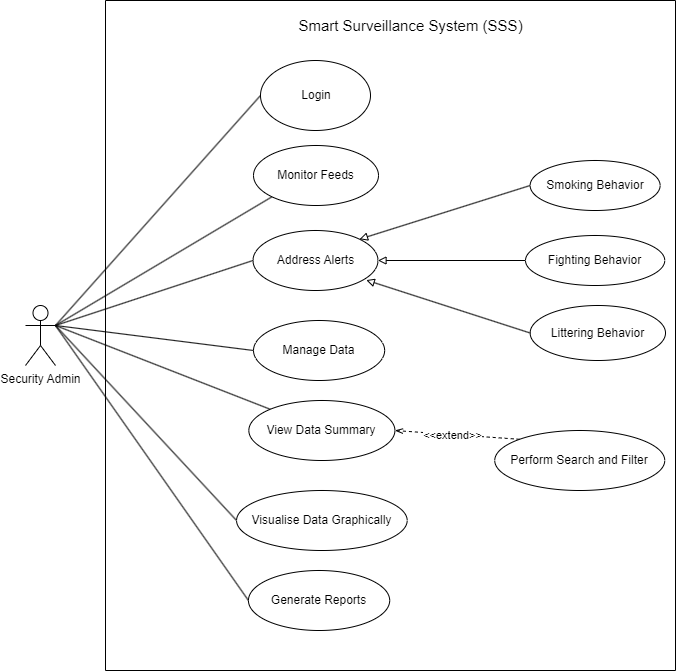

The diagram above was exported from draw.io. Its source (the exported page's mxGraphModel, read from the mxfile embedded in the PNG):
<mxGraphModel dx="1221" dy="823" grid="1" gridSize="10" guides="1" tooltips="1" connect="1" arrows="1" fold="1" page="1" pageScale="1" pageWidth="850" pageHeight="1100" math="0" shadow="0">
  <root>
    <mxCell id="0" />
    <mxCell id="1" parent="0" />
    <mxCell id="W3fN0GhLpMgSu0Gnzsw6-10" style="rounded=0;orthogonalLoop=1;jettySize=auto;html=1;entryX=0;entryY=0.5;entryDx=0;entryDy=0;endArrow=none;endFill=0;exitX=1;exitY=0.3333333333333333;exitDx=0;exitDy=0;exitPerimeter=0;" parent="1" source="W3fN0GhLpMgSu0Gnzsw6-1" target="W3fN0GhLpMgSu0Gnzsw6-6" edge="1">
      <mxGeometry relative="1" as="geometry" />
    </mxCell>
    <mxCell id="W3fN0GhLpMgSu0Gnzsw6-11" style="rounded=0;orthogonalLoop=1;jettySize=auto;html=1;exitX=1;exitY=0.3333333333333333;exitDx=0;exitDy=0;exitPerimeter=0;entryX=0;entryY=0.5;entryDx=0;entryDy=0;endArrow=none;endFill=0;" parent="1" source="W3fN0GhLpMgSu0Gnzsw6-1" target="W3fN0GhLpMgSu0Gnzsw6-8" edge="1">
      <mxGeometry relative="1" as="geometry" />
    </mxCell>
    <mxCell id="W3fN0GhLpMgSu0Gnzsw6-17" style="rounded=0;orthogonalLoop=1;jettySize=auto;html=1;exitX=1;exitY=0.3333333333333333;exitDx=0;exitDy=0;exitPerimeter=0;entryX=0;entryY=1;entryDx=0;entryDy=0;endArrow=none;endFill=0;" parent="1" source="W3fN0GhLpMgSu0Gnzsw6-1" target="W3fN0GhLpMgSu0Gnzsw6-13" edge="1">
      <mxGeometry relative="1" as="geometry" />
    </mxCell>
    <mxCell id="W3fN0GhLpMgSu0Gnzsw6-43" style="rounded=0;orthogonalLoop=1;jettySize=auto;html=1;exitX=1;exitY=0.3333333333333333;exitDx=0;exitDy=0;exitPerimeter=0;entryX=0;entryY=0.5;entryDx=0;entryDy=0;endArrow=none;endFill=0;" parent="1" source="W3fN0GhLpMgSu0Gnzsw6-1" target="W3fN0GhLpMgSu0Gnzsw6-24" edge="1">
      <mxGeometry relative="1" as="geometry" />
    </mxCell>
    <mxCell id="W3fN0GhLpMgSu0Gnzsw6-44" style="rounded=0;orthogonalLoop=1;jettySize=auto;html=1;exitX=1;exitY=0.3333333333333333;exitDx=0;exitDy=0;exitPerimeter=0;entryX=0;entryY=0.5;entryDx=0;entryDy=0;endArrow=none;endFill=0;" parent="1" source="W3fN0GhLpMgSu0Gnzsw6-1" target="W3fN0GhLpMgSu0Gnzsw6-26" edge="1">
      <mxGeometry relative="1" as="geometry" />
    </mxCell>
    <mxCell id="W3fN0GhLpMgSu0Gnzsw6-45" style="rounded=0;orthogonalLoop=1;jettySize=auto;html=1;exitX=1;exitY=0.3333333333333333;exitDx=0;exitDy=0;exitPerimeter=0;entryX=0;entryY=0;entryDx=0;entryDy=0;endArrow=none;endFill=0;" parent="1" source="W3fN0GhLpMgSu0Gnzsw6-1" target="W3fN0GhLpMgSu0Gnzsw6-28" edge="1">
      <mxGeometry relative="1" as="geometry" />
    </mxCell>
    <mxCell id="pA9NXz-NvRRUHkqVS-xk-3" style="rounded=0;orthogonalLoop=1;jettySize=auto;html=1;exitX=1;exitY=0.3333333333333333;exitDx=0;exitDy=0;exitPerimeter=0;entryX=0;entryY=0.5;entryDx=0;entryDy=0;endArrow=none;endFill=0;" parent="1" source="W3fN0GhLpMgSu0Gnzsw6-1" target="pA9NXz-NvRRUHkqVS-xk-2" edge="1">
      <mxGeometry relative="1" as="geometry" />
    </mxCell>
    <mxCell id="W3fN0GhLpMgSu0Gnzsw6-1" value="Security Admin" style="shape=umlActor;verticalLabelPosition=bottom;verticalAlign=top;html=1;outlineConnect=0;" parent="1" vertex="1">
      <mxGeometry x="70" y="1015" width="30" height="60" as="geometry" />
    </mxCell>
    <mxCell id="W3fN0GhLpMgSu0Gnzsw6-6" value="Generate Reports" style="ellipse;whiteSpace=wrap;html=1;" parent="1" vertex="1">
      <mxGeometry x="292.94" y="1280" width="141.25" height="60" as="geometry" />
    </mxCell>
    <mxCell id="W3fN0GhLpMgSu0Gnzsw6-8" value="" style="ellipse;whiteSpace=wrap;html=1;" parent="1" vertex="1">
      <mxGeometry x="305" y="770" width="110" height="70" as="geometry" />
    </mxCell>
    <mxCell id="W3fN0GhLpMgSu0Gnzsw6-9" value="Login" style="text;html=1;align=center;verticalAlign=middle;whiteSpace=wrap;rounded=0;" parent="1" vertex="1">
      <mxGeometry x="330.5" y="790" width="60" height="30" as="geometry" />
    </mxCell>
    <mxCell id="W3fN0GhLpMgSu0Gnzsw6-13" value="" style="ellipse;whiteSpace=wrap;html=1;" parent="1" vertex="1">
      <mxGeometry x="298" y="855" width="125" height="60" as="geometry" />
    </mxCell>
    <mxCell id="W3fN0GhLpMgSu0Gnzsw6-14" value="Monitor Feeds" style="text;html=1;align=center;verticalAlign=middle;whiteSpace=wrap;rounded=0;" parent="1" vertex="1">
      <mxGeometry x="313" y="870" width="95" height="30" as="geometry" />
    </mxCell>
    <mxCell id="W3fN0GhLpMgSu0Gnzsw6-24" value="Address Alerts" style="ellipse;whiteSpace=wrap;html=1;" parent="1" vertex="1">
      <mxGeometry x="297.5" y="940" width="125" height="60" as="geometry" />
    </mxCell>
    <mxCell id="W3fN0GhLpMgSu0Gnzsw6-26" value="Manage Data" style="ellipse;whiteSpace=wrap;html=1;" parent="1" vertex="1">
      <mxGeometry x="298" y="1030" width="131.13" height="60" as="geometry" />
    </mxCell>
    <mxCell id="W3fN0GhLpMgSu0Gnzsw6-28" value="View Data Summary" style="ellipse;whiteSpace=wrap;html=1;" parent="1" vertex="1">
      <mxGeometry x="293.34" y="1110" width="146.07" height="60" as="geometry" />
    </mxCell>
    <mxCell id="W3fN0GhLpMgSu0Gnzsw6-34" style="rounded=0;orthogonalLoop=1;jettySize=auto;html=1;exitX=0;exitY=0;exitDx=0;exitDy=0;entryX=1;entryY=0.5;entryDx=0;entryDy=0;dashed=1;endArrow=openThin;endFill=0;startArrow=none;startFill=0;" parent="1" source="W3fN0GhLpMgSu0Gnzsw6-33" target="W3fN0GhLpMgSu0Gnzsw6-28" edge="1">
      <mxGeometry relative="1" as="geometry" />
    </mxCell>
    <mxCell id="W3fN0GhLpMgSu0Gnzsw6-47" value="&amp;lt;&amp;lt;extend&amp;gt;&amp;gt;" style="edgeLabel;html=1;align=center;verticalAlign=middle;resizable=0;points=[];" parent="W3fN0GhLpMgSu0Gnzsw6-34" vertex="1" connectable="0">
      <mxGeometry x="0.2115" y="1" relative="1" as="geometry">
        <mxPoint x="8" as="offset" />
      </mxGeometry>
    </mxCell>
    <mxCell id="W3fN0GhLpMgSu0Gnzsw6-33" value="Perform Search and Filter" style="ellipse;whiteSpace=wrap;html=1;" parent="1" vertex="1">
      <mxGeometry x="539.25" y="1140" width="170" height="60" as="geometry" />
    </mxCell>
    <mxCell id="W3fN0GhLpMgSu0Gnzsw6-48" value="" style="endArrow=none;html=1;rounded=0;" parent="1" edge="1">
      <mxGeometry width="50" height="50" relative="1" as="geometry">
        <mxPoint x="150" y="710" as="sourcePoint" />
        <mxPoint x="720" y="710" as="targetPoint" />
      </mxGeometry>
    </mxCell>
    <mxCell id="W3fN0GhLpMgSu0Gnzsw6-49" value="" style="endArrow=none;html=1;rounded=0;" parent="1" edge="1">
      <mxGeometry width="50" height="50" relative="1" as="geometry">
        <mxPoint x="150" y="1380" as="sourcePoint" />
        <mxPoint x="720" y="1380" as="targetPoint" />
      </mxGeometry>
    </mxCell>
    <mxCell id="W3fN0GhLpMgSu0Gnzsw6-50" value="" style="endArrow=none;html=1;rounded=0;" parent="1" edge="1">
      <mxGeometry width="50" height="50" relative="1" as="geometry">
        <mxPoint x="150" y="710" as="sourcePoint" />
        <mxPoint x="150" y="1380" as="targetPoint" />
      </mxGeometry>
    </mxCell>
    <mxCell id="W3fN0GhLpMgSu0Gnzsw6-52" value="" style="endArrow=none;html=1;rounded=0;" parent="1" edge="1">
      <mxGeometry width="50" height="50" relative="1" as="geometry">
        <mxPoint x="720" y="710" as="sourcePoint" />
        <mxPoint x="720" y="1380" as="targetPoint" />
      </mxGeometry>
    </mxCell>
    <mxCell id="W3fN0GhLpMgSu0Gnzsw6-53" value="&lt;font style=&quot;font-size: 15px;&quot;&gt;Smart Surveillance System (SSS)&lt;/font&gt;" style="text;html=1;align=center;verticalAlign=middle;resizable=0;points=[];autosize=1;strokeColor=none;fillColor=none;strokeWidth=3;" parent="1" vertex="1">
      <mxGeometry x="330" y="720" width="250" height="30" as="geometry" />
    </mxCell>
    <mxCell id="WMcP8OnabsmB0Sx9lopB-10" style="rounded=0;orthogonalLoop=1;jettySize=auto;html=1;exitX=0;exitY=0.5;exitDx=0;exitDy=0;entryX=1;entryY=0;entryDx=0;entryDy=0;endArrow=block;endFill=0;" parent="1" source="WMcP8OnabsmB0Sx9lopB-1" target="W3fN0GhLpMgSu0Gnzsw6-24" edge="1">
      <mxGeometry relative="1" as="geometry" />
    </mxCell>
    <mxCell id="WMcP8OnabsmB0Sx9lopB-1" value="Smoking Behavior" style="ellipse;whiteSpace=wrap;html=1;" parent="1" vertex="1">
      <mxGeometry x="574.63" y="870" width="130" height="50" as="geometry" />
    </mxCell>
    <mxCell id="WMcP8OnabsmB0Sx9lopB-9" style="edgeStyle=orthogonalEdgeStyle;rounded=0;orthogonalLoop=1;jettySize=auto;html=1;exitX=0;exitY=0.5;exitDx=0;exitDy=0;endArrow=block;endFill=0;" parent="1" source="WMcP8OnabsmB0Sx9lopB-2" target="W3fN0GhLpMgSu0Gnzsw6-24" edge="1">
      <mxGeometry relative="1" as="geometry">
        <mxPoint x="480" y="1046" as="targetPoint" />
      </mxGeometry>
    </mxCell>
    <mxCell id="WMcP8OnabsmB0Sx9lopB-2" value="Fighting Behavior" style="ellipse;whiteSpace=wrap;html=1;" parent="1" vertex="1">
      <mxGeometry x="570" y="945" width="139.25" height="50" as="geometry" />
    </mxCell>
    <mxCell id="WMcP8OnabsmB0Sx9lopB-7" style="rounded=0;orthogonalLoop=1;jettySize=auto;html=1;exitX=0;exitY=0.5;exitDx=0;exitDy=0;endArrow=block;endFill=0;entryX=0.906;entryY=0.827;entryDx=0;entryDy=0;entryPerimeter=0;" parent="1" source="WMcP8OnabsmB0Sx9lopB-3" target="W3fN0GhLpMgSu0Gnzsw6-24" edge="1">
      <mxGeometry relative="1" as="geometry">
        <mxPoint x="480" y="1160" as="targetPoint" />
      </mxGeometry>
    </mxCell>
    <mxCell id="WMcP8OnabsmB0Sx9lopB-3" value="Littering Behavior" style="ellipse;whiteSpace=wrap;html=1;" parent="1" vertex="1">
      <mxGeometry x="574.63" y="1015" width="135.37" height="55" as="geometry" />
    </mxCell>
    <mxCell id="pA9NXz-NvRRUHkqVS-xk-2" value="Visualise Data Graphically" style="ellipse;whiteSpace=wrap;html=1;" parent="1" vertex="1">
      <mxGeometry x="281.07" y="1200" width="170.62" height="60" as="geometry" />
    </mxCell>
  </root>
</mxGraphModel>